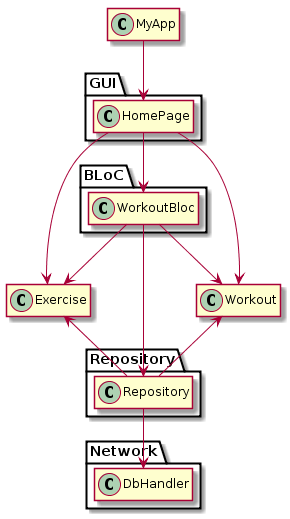

The diagram above was rendered by PlantUML. Its source (embedded in the PNG):
@startuml

class MyApp {

}

package GUI {
	class HomePage {
	}	
}

package BLoC {
	class WorkoutBloc {

	}
}

class Workout {

}

class Exercise {

}
package Repository {
	class Repository {

	}
}

package Network {
	class DbHandler {

	}
}



MyApp -down-> HomePage 
HomePage -down-> WorkoutBloc
HomePage -down-> Workout
HomePage --> Exercise
WorkoutBloc --> Workout
WorkoutBloc -down-> Repository
WorkoutBloc --> Exercise
Repository -down-> DbHandler
Repository -up-> Workout
Repository -up-> Exercise

hide members

@enduml